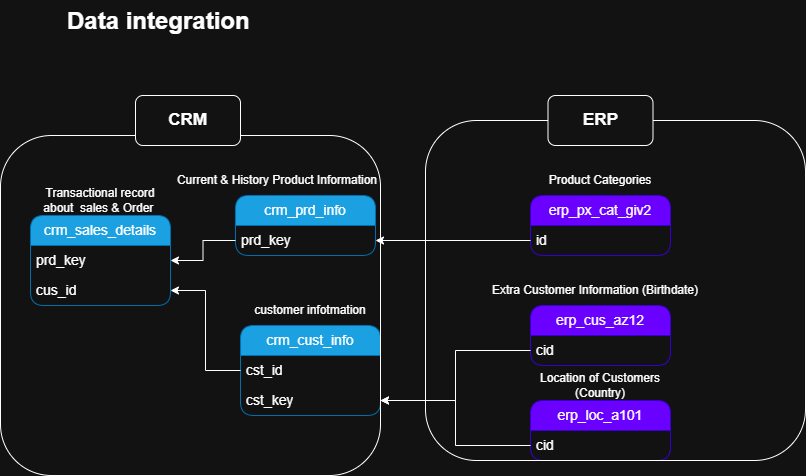

The diagram above was exported from draw.io. Its source (the exported page's mxGraphModel, read from the mxfile embedded in the PNG):
<mxGraphModel dx="772" dy="501" grid="1" gridSize="10" guides="1" tooltips="1" connect="1" arrows="1" fold="1" page="1" pageScale="1" pageWidth="850" pageHeight="1100" math="0" shadow="0">
  <root>
    <mxCell id="0" />
    <mxCell id="1" parent="0" />
    <mxCell id="_971zYBkSaPIXDOWoqa7-1" parent="1" style="swimlane;fontStyle=0;childLayout=stackLayout;horizontal=1;startSize=30;horizontalStack=0;resizeParent=1;resizeParentMax=0;resizeLast=0;collapsible=1;marginBottom=0;whiteSpace=wrap;html=1;fillColor=#1ba1e2;rounded=1;fontColor=#ffffff;strokeColor=#006EAF;fontSize=14;" value="crm_cust_info" vertex="1">
      <mxGeometry height="90" width="140" x="240" y="350" as="geometry" />
    </mxCell>
    <mxCell id="_971zYBkSaPIXDOWoqa7-2" parent="_971zYBkSaPIXDOWoqa7-1" style="text;strokeColor=none;fillColor=none;align=left;verticalAlign=middle;spacingLeft=4;spacingRight=4;overflow=hidden;points=[[0,0.5],[1,0.5]];portConstraint=eastwest;rotatable=0;whiteSpace=wrap;html=1;fontSize=14;" value="cst_id" vertex="1">
      <mxGeometry height="30" width="140" y="30" as="geometry" />
    </mxCell>
    <mxCell id="_971zYBkSaPIXDOWoqa7-19" parent="_971zYBkSaPIXDOWoqa7-1" style="text;strokeColor=none;fillColor=none;align=left;verticalAlign=middle;spacingLeft=4;spacingRight=4;overflow=hidden;points=[[0,0.5],[1,0.5]];portConstraint=eastwest;rotatable=0;whiteSpace=wrap;html=1;fontSize=14;" value="cst_key" vertex="1">
      <mxGeometry height="30" width="140" y="60" as="geometry" />
    </mxCell>
    <mxCell id="_971zYBkSaPIXDOWoqa7-5" parent="1" style="text;html=1;whiteSpace=wrap;strokeColor=none;fillColor=none;align=center;verticalAlign=middle;rounded=0;" value="customer infotmation" vertex="1">
      <mxGeometry height="30" width="130" x="245" y="320" as="geometry" />
    </mxCell>
    <mxCell id="_971zYBkSaPIXDOWoqa7-6" parent="1" style="swimlane;fontStyle=0;childLayout=stackLayout;horizontal=1;startSize=30;horizontalStack=0;resizeParent=1;resizeParentMax=0;resizeLast=0;collapsible=1;marginBottom=0;whiteSpace=wrap;html=1;fillColor=#1ba1e2;rounded=1;fontColor=#ffffff;strokeColor=#006EAF;fontSize=14;" value="crm_prd_info" vertex="1">
      <mxGeometry height="60" width="140" x="235" y="220" as="geometry" />
    </mxCell>
    <mxCell id="_971zYBkSaPIXDOWoqa7-7" parent="_971zYBkSaPIXDOWoqa7-6" style="text;strokeColor=none;fillColor=none;align=left;verticalAlign=middle;spacingLeft=4;spacingRight=4;overflow=hidden;points=[[0,0.5],[1,0.5]];portConstraint=eastwest;rotatable=0;whiteSpace=wrap;html=1;fontSize=14;" value="prd_key" vertex="1">
      <mxGeometry height="30" width="140" y="30" as="geometry" />
    </mxCell>
    <mxCell id="_971zYBkSaPIXDOWoqa7-8" parent="1" style="text;html=1;whiteSpace=wrap;strokeColor=none;fillColor=none;align=center;verticalAlign=middle;rounded=0;" value="Current &amp;amp; History Product Information" vertex="1">
      <mxGeometry height="30" width="210" x="172" y="190" as="geometry" />
    </mxCell>
    <mxCell id="_971zYBkSaPIXDOWoqa7-9" parent="1" style="swimlane;fontStyle=0;childLayout=stackLayout;horizontal=1;startSize=30;horizontalStack=0;resizeParent=1;resizeParentMax=0;resizeLast=0;collapsible=1;marginBottom=0;whiteSpace=wrap;html=1;fillColor=#1ba1e2;rounded=1;fontColor=#ffffff;strokeColor=#006EAF;fontSize=14;" value="crm_sales_details" vertex="1">
      <mxGeometry height="90" width="140" x="30" y="240" as="geometry" />
    </mxCell>
    <mxCell id="_971zYBkSaPIXDOWoqa7-10" parent="_971zYBkSaPIXDOWoqa7-9" style="text;strokeColor=none;fillColor=none;align=left;verticalAlign=middle;spacingLeft=4;spacingRight=4;overflow=hidden;points=[[0,0.5],[1,0.5]];portConstraint=eastwest;rotatable=0;whiteSpace=wrap;html=1;fontSize=14;" value="prd_key" vertex="1">
      <mxGeometry height="30" width="140" y="30" as="geometry" />
    </mxCell>
    <mxCell id="_971zYBkSaPIXDOWoqa7-12" parent="_971zYBkSaPIXDOWoqa7-9" style="text;strokeColor=none;fillColor=none;align=left;verticalAlign=middle;spacingLeft=4;spacingRight=4;overflow=hidden;points=[[0,0.5],[1,0.5]];portConstraint=eastwest;rotatable=0;whiteSpace=wrap;html=1;fontSize=14;" value="cus_id" vertex="1">
      <mxGeometry height="30" width="140" y="60" as="geometry" />
    </mxCell>
    <mxCell id="_971zYBkSaPIXDOWoqa7-11" parent="1" style="text;html=1;whiteSpace=wrap;strokeColor=none;fillColor=none;align=center;verticalAlign=middle;rounded=0;" value="Transactional record about&amp;nbsp; sales &amp;amp; Order&amp;nbsp;" vertex="1">
      <mxGeometry height="30" width="130" x="35" y="210" as="geometry" />
    </mxCell>
    <mxCell id="_971zYBkSaPIXDOWoqa7-14" edge="1" parent="1" source="_971zYBkSaPIXDOWoqa7-7" style="edgeStyle=orthogonalEdgeStyle;rounded=0;orthogonalLoop=1;jettySize=auto;html=1;" target="_971zYBkSaPIXDOWoqa7-10">
      <mxGeometry relative="1" as="geometry" />
    </mxCell>
    <mxCell id="_971zYBkSaPIXDOWoqa7-15" edge="1" parent="1" source="_971zYBkSaPIXDOWoqa7-2" style="edgeStyle=orthogonalEdgeStyle;rounded=0;orthogonalLoop=1;jettySize=auto;html=1;exitX=0;exitY=0.5;exitDx=0;exitDy=0;entryX=1;entryY=0.5;entryDx=0;entryDy=0;" target="_971zYBkSaPIXDOWoqa7-12">
      <mxGeometry relative="1" as="geometry" />
    </mxCell>
    <mxCell id="_971zYBkSaPIXDOWoqa7-16" parent="1" style="swimlane;fontStyle=0;childLayout=stackLayout;horizontal=1;startSize=30;horizontalStack=0;resizeParent=1;resizeParentMax=0;resizeLast=0;collapsible=1;marginBottom=0;whiteSpace=wrap;html=1;fillColor=#6a00ff;rounded=1;fontColor=#ffffff;strokeColor=#3700CC;fontSize=14;" value="erp_cus_az12" vertex="1">
      <mxGeometry height="60" width="140" x="530" y="330" as="geometry" />
    </mxCell>
    <mxCell id="_971zYBkSaPIXDOWoqa7-17" parent="_971zYBkSaPIXDOWoqa7-16" style="text;strokeColor=none;fillColor=none;align=left;verticalAlign=middle;spacingLeft=4;spacingRight=4;overflow=hidden;points=[[0,0.5],[1,0.5]];portConstraint=eastwest;rotatable=0;whiteSpace=wrap;html=1;fontSize=14;" value="cid" vertex="1">
      <mxGeometry height="30" width="140" y="30" as="geometry" />
    </mxCell>
    <mxCell id="_971zYBkSaPIXDOWoqa7-18" parent="1" style="text;html=1;whiteSpace=wrap;strokeColor=none;fillColor=none;align=center;verticalAlign=middle;rounded=0;" value="Extra Customer Information (Birthdate)" vertex="1">
      <mxGeometry height="30" width="250" x="470" y="300" as="geometry" />
    </mxCell>
    <mxCell id="_971zYBkSaPIXDOWoqa7-20" edge="1" parent="1" source="_971zYBkSaPIXDOWoqa7-17" style="edgeStyle=orthogonalEdgeStyle;rounded=0;orthogonalLoop=1;jettySize=auto;html=1;exitX=0;exitY=0.5;exitDx=0;exitDy=0;entryX=1;entryY=0.5;entryDx=0;entryDy=0;" target="_971zYBkSaPIXDOWoqa7-19">
      <mxGeometry relative="1" as="geometry" />
    </mxCell>
    <mxCell id="_971zYBkSaPIXDOWoqa7-21" parent="1" style="swimlane;fontStyle=0;childLayout=stackLayout;horizontal=1;startSize=30;horizontalStack=0;resizeParent=1;resizeParentMax=0;resizeLast=0;collapsible=1;marginBottom=0;whiteSpace=wrap;html=1;fillColor=#6a00ff;rounded=1;fontColor=#ffffff;strokeColor=#3700CC;fontSize=14;" value="erp_loc_a101" vertex="1">
      <mxGeometry height="60" width="140" x="530" y="425" as="geometry" />
    </mxCell>
    <mxCell id="_971zYBkSaPIXDOWoqa7-22" parent="_971zYBkSaPIXDOWoqa7-21" style="text;strokeColor=none;fillColor=none;align=left;verticalAlign=middle;spacingLeft=4;spacingRight=4;overflow=hidden;points=[[0,0.5],[1,0.5]];portConstraint=eastwest;rotatable=0;whiteSpace=wrap;html=1;fontSize=14;" value="cid" vertex="1">
      <mxGeometry height="30" width="140" y="30" as="geometry" />
    </mxCell>
    <mxCell id="_971zYBkSaPIXDOWoqa7-23" parent="1" style="text;html=1;whiteSpace=wrap;strokeColor=none;fillColor=none;align=center;verticalAlign=middle;rounded=0;" value="Location of Customers (Country)" vertex="1">
      <mxGeometry height="30" width="130" x="535" y="395" as="geometry" />
    </mxCell>
    <mxCell id="_971zYBkSaPIXDOWoqa7-29" edge="1" parent="1" source="_971zYBkSaPIXDOWoqa7-22" style="edgeStyle=orthogonalEdgeStyle;rounded=0;orthogonalLoop=1;jettySize=auto;html=1;exitX=0;exitY=0.5;exitDx=0;exitDy=0;entryX=1;entryY=0.5;entryDx=0;entryDy=0;" target="_971zYBkSaPIXDOWoqa7-19">
      <mxGeometry relative="1" as="geometry" />
    </mxCell>
    <mxCell id="_971zYBkSaPIXDOWoqa7-30" parent="1" style="swimlane;fontStyle=0;childLayout=stackLayout;horizontal=1;startSize=30;horizontalStack=0;resizeParent=1;resizeParentMax=0;resizeLast=0;collapsible=1;marginBottom=0;whiteSpace=wrap;html=1;fillColor=#6a00ff;rounded=1;fontColor=#ffffff;strokeColor=#3700CC;fontSize=14;" value="erp_px_cat_giv2" vertex="1">
      <mxGeometry height="60" width="140" x="530" y="220" as="geometry" />
    </mxCell>
    <mxCell id="_971zYBkSaPIXDOWoqa7-31" parent="_971zYBkSaPIXDOWoqa7-30" style="text;strokeColor=none;fillColor=none;align=left;verticalAlign=middle;spacingLeft=4;spacingRight=4;overflow=hidden;points=[[0,0.5],[1,0.5]];portConstraint=eastwest;rotatable=0;whiteSpace=wrap;html=1;fontSize=14;" value="id" vertex="1">
      <mxGeometry height="30" width="140" y="30" as="geometry" />
    </mxCell>
    <mxCell id="_971zYBkSaPIXDOWoqa7-32" parent="1" style="text;html=1;whiteSpace=wrap;strokeColor=none;fillColor=none;align=center;verticalAlign=middle;rounded=0;" value="Product Categories" vertex="1">
      <mxGeometry height="30" width="130" x="535" y="190" as="geometry" />
    </mxCell>
    <mxCell id="_971zYBkSaPIXDOWoqa7-33" edge="1" parent="1" source="_971zYBkSaPIXDOWoqa7-31" style="edgeStyle=orthogonalEdgeStyle;rounded=0;orthogonalLoop=1;jettySize=auto;html=1;entryX=1;entryY=0.5;entryDx=0;entryDy=0;" target="_971zYBkSaPIXDOWoqa7-7">
      <mxGeometry relative="1" as="geometry" />
    </mxCell>
    <mxCell id="_971zYBkSaPIXDOWoqa7-34" parent="1" style="rounded=1;whiteSpace=wrap;html=1;fillColor=none;" value="" vertex="1">
      <mxGeometry height="340" width="380" y="160" as="geometry" />
    </mxCell>
    <mxCell id="_971zYBkSaPIXDOWoqa7-35" parent="1" style="rounded=1;whiteSpace=wrap;html=1;" value="&lt;b&gt;&lt;font style=&quot;font-size: 17px;&quot;&gt;CRM&lt;/font&gt;&lt;/b&gt;" vertex="1">
      <mxGeometry height="50" width="105" x="135" y="120" as="geometry" />
    </mxCell>
    <mxCell id="_971zYBkSaPIXDOWoqa7-36" parent="1" style="rounded=1;whiteSpace=wrap;html=1;fillColor=none;" value="" vertex="1">
      <mxGeometry height="340" width="380" x="425" y="145" as="geometry" />
    </mxCell>
    <mxCell id="_971zYBkSaPIXDOWoqa7-38" parent="1" style="rounded=1;whiteSpace=wrap;html=1;" value="&lt;span style=&quot;font-size: 17px;&quot;&gt;&lt;b&gt;ERP&lt;/b&gt;&lt;/span&gt;" vertex="1">
      <mxGeometry height="50" width="105" x="547.5" y="120" as="geometry" />
    </mxCell>
    <mxCell id="pBx9yStJ92u9lxPTm_gt-1" parent="1" style="text;html=1;whiteSpace=wrap;overflow=hidden;rounded=0;" value="&lt;h1 style=&quot;margin-top: 0px;&quot;&gt;Data integration&lt;/h1&gt;" vertex="1">
      <mxGeometry height="45" width="275" x="65" y="25" as="geometry" />
    </mxCell>
  </root>
</mxGraphModel>